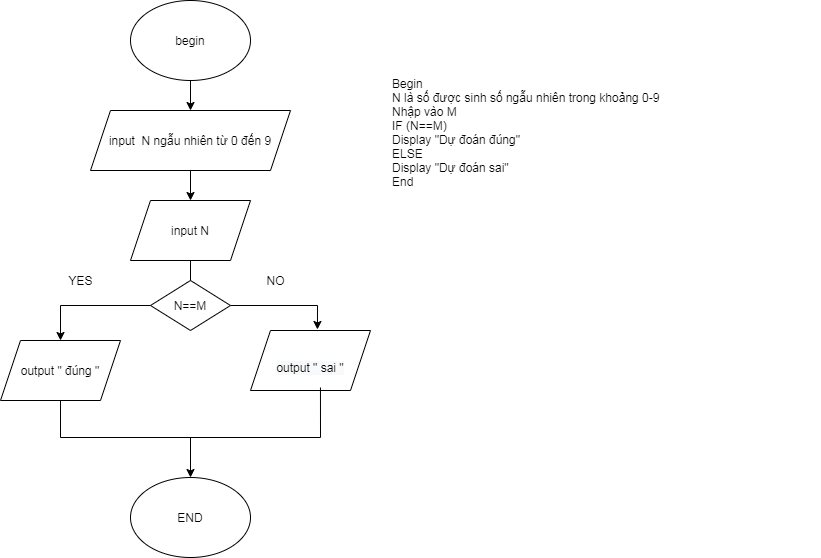

The diagram above was exported from draw.io. Its source (the exported page's mxGraphModel, read from the mxfile embedded in the PNG):
<mxGraphModel dx="824" dy="1645" grid="1" gridSize="10" guides="1" tooltips="1" connect="1" arrows="1" fold="1" page="1" pageScale="1" pageWidth="827" pageHeight="1169" math="0" shadow="0">
  <root>
    <mxCell id="WIyWlLk6GJQsqaUBKTNV-0" />
    <mxCell id="WIyWlLk6GJQsqaUBKTNV-1" parent="WIyWlLk6GJQsqaUBKTNV-0" />
    <mxCell id="uO3PFn9jF8rzCJiKxZ5X-12" value="begin&lt;br&gt;" style="ellipse;whiteSpace=wrap;html=1;" vertex="1" parent="WIyWlLk6GJQsqaUBKTNV-1">
      <mxGeometry x="260" y="-67" width="120" height="80" as="geometry" />
    </mxCell>
    <mxCell id="uO3PFn9jF8rzCJiKxZ5X-13" value="" style="endArrow=classic;html=1;rounded=0;" edge="1" parent="WIyWlLk6GJQsqaUBKTNV-1" target="uO3PFn9jF8rzCJiKxZ5X-14">
      <mxGeometry width="50" height="50" relative="1" as="geometry">
        <mxPoint x="320" y="13" as="sourcePoint" />
        <mxPoint x="320" y="53" as="targetPoint" />
      </mxGeometry>
    </mxCell>
    <mxCell id="uO3PFn9jF8rzCJiKxZ5X-14" value="input&amp;nbsp; N ngẫu nhiên từ 0 đến 9" style="shape=parallelogram;perimeter=parallelogramPerimeter;whiteSpace=wrap;html=1;fixedSize=1;" vertex="1" parent="WIyWlLk6GJQsqaUBKTNV-1">
      <mxGeometry x="220" y="43" width="200" height="60" as="geometry" />
    </mxCell>
    <mxCell id="uO3PFn9jF8rzCJiKxZ5X-15" value="" style="endArrow=classic;html=1;rounded=0;exitX=0.5;exitY=1;exitDx=0;exitDy=0;" edge="1" parent="WIyWlLk6GJQsqaUBKTNV-1" source="uO3PFn9jF8rzCJiKxZ5X-14">
      <mxGeometry width="50" height="50" relative="1" as="geometry">
        <mxPoint x="320" y="113" as="sourcePoint" />
        <mxPoint x="320" y="133" as="targetPoint" />
      </mxGeometry>
    </mxCell>
    <mxCell id="uO3PFn9jF8rzCJiKxZ5X-16" value="input N" style="shape=parallelogram;perimeter=parallelogramPerimeter;whiteSpace=wrap;html=1;fixedSize=1;" vertex="1" parent="WIyWlLk6GJQsqaUBKTNV-1">
      <mxGeometry x="260" y="133" width="120" height="60" as="geometry" />
    </mxCell>
    <mxCell id="uO3PFn9jF8rzCJiKxZ5X-17" value="" style="endArrow=classic;html=1;rounded=0;" edge="1" parent="WIyWlLk6GJQsqaUBKTNV-1">
      <mxGeometry width="50" height="50" relative="1" as="geometry">
        <mxPoint x="320" y="193" as="sourcePoint" />
        <mxPoint x="320" y="223" as="targetPoint" />
      </mxGeometry>
    </mxCell>
    <mxCell id="uO3PFn9jF8rzCJiKxZ5X-18" value="N==M" style="rhombus;whiteSpace=wrap;html=1;" vertex="1" parent="WIyWlLk6GJQsqaUBKTNV-1">
      <mxGeometry x="280" y="213" width="80" height="50" as="geometry" />
    </mxCell>
    <mxCell id="uO3PFn9jF8rzCJiKxZ5X-21" value="YES" style="text;html=1;align=center;verticalAlign=middle;resizable=0;points=[];autosize=1;strokeColor=none;fillColor=none;" vertex="1" parent="WIyWlLk6GJQsqaUBKTNV-1">
      <mxGeometry x="190" y="203" width="40" height="20" as="geometry" />
    </mxCell>
    <mxCell id="uO3PFn9jF8rzCJiKxZ5X-24" value="output &quot; đúng &quot;" style="shape=parallelogram;perimeter=parallelogramPerimeter;whiteSpace=wrap;html=1;fixedSize=1;" vertex="1" parent="WIyWlLk6GJQsqaUBKTNV-1">
      <mxGeometry x="130" y="273" width="120" height="60" as="geometry" />
    </mxCell>
    <mxCell id="uO3PFn9jF8rzCJiKxZ5X-25" value="&lt;br&gt;&lt;span style=&quot;color: rgb(0 , 0 , 0) ; font-family: &amp;#34;helvetica&amp;#34; ; font-size: 12px ; font-style: normal ; font-weight: 400 ; letter-spacing: normal ; text-align: center ; text-indent: 0px ; text-transform: none ; word-spacing: 0px ; background-color: rgb(248 , 249 , 250) ; display: inline ; float: none&quot;&gt;output &quot; sai &quot;&lt;/span&gt;" style="shape=parallelogram;perimeter=parallelogramPerimeter;whiteSpace=wrap;html=1;fixedSize=1;" vertex="1" parent="WIyWlLk6GJQsqaUBKTNV-1">
      <mxGeometry x="380" y="263" width="120" height="60" as="geometry" />
    </mxCell>
    <mxCell id="uO3PFn9jF8rzCJiKxZ5X-26" value="END" style="ellipse;whiteSpace=wrap;html=1;" vertex="1" parent="WIyWlLk6GJQsqaUBKTNV-1">
      <mxGeometry x="260" y="410" width="120" height="80" as="geometry" />
    </mxCell>
    <mxCell id="uO3PFn9jF8rzCJiKxZ5X-28" value="" style="endArrow=classic;html=1;rounded=0;exitX=1;exitY=0.5;exitDx=0;exitDy=0;entryX=0.558;entryY=-0.017;entryDx=0;entryDy=0;entryPerimeter=0;" edge="1" parent="WIyWlLk6GJQsqaUBKTNV-1" source="uO3PFn9jF8rzCJiKxZ5X-18" target="uO3PFn9jF8rzCJiKxZ5X-25">
      <mxGeometry width="50" height="50" relative="1" as="geometry">
        <mxPoint x="390" y="233" as="sourcePoint" />
        <mxPoint x="440" y="183" as="targetPoint" />
        <Array as="points">
          <mxPoint x="447" y="238" />
        </Array>
      </mxGeometry>
    </mxCell>
    <mxCell id="uO3PFn9jF8rzCJiKxZ5X-29" value="" style="endArrow=classic;html=1;rounded=0;exitX=0;exitY=0.5;exitDx=0;exitDy=0;entryX=0.5;entryY=0;entryDx=0;entryDy=0;" edge="1" parent="WIyWlLk6GJQsqaUBKTNV-1" source="uO3PFn9jF8rzCJiKxZ5X-18" target="uO3PFn9jF8rzCJiKxZ5X-24">
      <mxGeometry width="50" height="50" relative="1" as="geometry">
        <mxPoint x="280" y="243" as="sourcePoint" />
        <mxPoint x="366.96000000000004" y="266.98" as="targetPoint" />
        <Array as="points">
          <mxPoint x="190" y="238" />
        </Array>
      </mxGeometry>
    </mxCell>
    <mxCell id="uO3PFn9jF8rzCJiKxZ5X-32" value="" style="endArrow=none;html=1;rounded=0;" edge="1" parent="WIyWlLk6GJQsqaUBKTNV-1">
      <mxGeometry width="50" height="50" relative="1" as="geometry">
        <mxPoint x="190" y="370" as="sourcePoint" />
        <mxPoint x="450" y="370" as="targetPoint" />
        <Array as="points" />
      </mxGeometry>
    </mxCell>
    <mxCell id="uO3PFn9jF8rzCJiKxZ5X-22" value="NO" style="text;html=1;align=center;verticalAlign=middle;resizable=0;points=[];autosize=1;strokeColor=none;fillColor=none;" vertex="1" parent="WIyWlLk6GJQsqaUBKTNV-1">
      <mxGeometry x="390" y="203" width="30" height="20" as="geometry" />
    </mxCell>
    <mxCell id="uO3PFn9jF8rzCJiKxZ5X-35" value="" style="endArrow=none;html=1;rounded=0;entryX=0.5;entryY=1;entryDx=0;entryDy=0;" edge="1" parent="WIyWlLk6GJQsqaUBKTNV-1" target="uO3PFn9jF8rzCJiKxZ5X-24">
      <mxGeometry width="50" height="50" relative="1" as="geometry">
        <mxPoint x="190" y="370" as="sourcePoint" />
        <mxPoint x="210" y="330" as="targetPoint" />
      </mxGeometry>
    </mxCell>
    <mxCell id="uO3PFn9jF8rzCJiKxZ5X-36" value="" style="endArrow=none;html=1;rounded=0;exitX=0.583;exitY=0.95;exitDx=0;exitDy=0;exitPerimeter=0;" edge="1" parent="WIyWlLk6GJQsqaUBKTNV-1" source="uO3PFn9jF8rzCJiKxZ5X-25">
      <mxGeometry width="50" height="50" relative="1" as="geometry">
        <mxPoint x="440" y="330" as="sourcePoint" />
        <mxPoint x="450" y="370" as="targetPoint" />
      </mxGeometry>
    </mxCell>
    <mxCell id="uO3PFn9jF8rzCJiKxZ5X-38" value="" style="endArrow=classic;html=1;rounded=0;entryX=0.5;entryY=0;entryDx=0;entryDy=0;" edge="1" parent="WIyWlLk6GJQsqaUBKTNV-1" target="uO3PFn9jF8rzCJiKxZ5X-26">
      <mxGeometry width="50" height="50" relative="1" as="geometry">
        <mxPoint x="320" y="370" as="sourcePoint" />
        <mxPoint x="340" y="390" as="targetPoint" />
      </mxGeometry>
    </mxCell>
    <mxCell id="uO3PFn9jF8rzCJiKxZ5X-39" value="Begin&#13;&#10;  N là số được sinh số ngẫu nhiên trong khoảng 0-9&#13;&#10;  Nhập vào M&#13;&#10;  IF (N==M)&#13;&#10;    Display &quot;Dự đoán đúng&quot;         &#13;&#10;  ELSE             &#13;&#10;    Display &quot;Dự đoán sai&quot; &#13;&#10;End" style="text;whiteSpace=wrap;html=1;" vertex="1" parent="WIyWlLk6GJQsqaUBKTNV-1">
      <mxGeometry x="520" y="3" width="430" height="210" as="geometry" />
    </mxCell>
  </root>
</mxGraphModel>